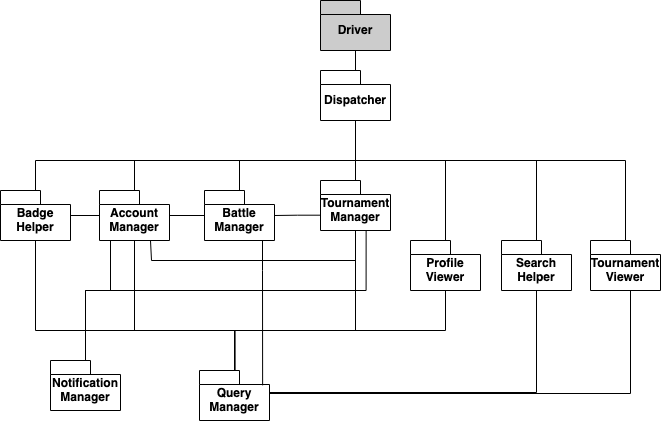

The diagram above was exported from draw.io. Its source (the exported page's mxGraphModel, read from the mxfile embedded in the PNG):
<mxGraphModel dx="830" dy="534" grid="1" gridSize="10" guides="1" tooltips="1" connect="1" arrows="1" fold="1" page="1" pageScale="1" pageWidth="827" pageHeight="1169" math="0" shadow="0">
  <root>
    <mxCell id="0" />
    <mxCell id="1" parent="0" />
    <mxCell id="mQ_7vjIe4geyvDXArmz8-9" style="edgeStyle=orthogonalEdgeStyle;rounded=0;orthogonalLoop=1;jettySize=auto;html=1;endArrow=none;endFill=0;" edge="1" parent="1" source="mQ_7vjIe4geyvDXArmz8-1" target="mQ_7vjIe4geyvDXArmz8-7">
      <mxGeometry relative="1" as="geometry">
        <Array as="points">
          <mxPoint x="414" y="350" />
          <mxPoint x="314" y="350" />
        </Array>
      </mxGeometry>
    </mxCell>
    <mxCell id="mQ_7vjIe4geyvDXArmz8-1" value="Query Manager" style="shape=folder;fontStyle=1;spacingTop=10;tabWidth=40;tabHeight=14;tabPosition=left;html=1;whiteSpace=wrap;" vertex="1" parent="1">
      <mxGeometry x="379" y="390" width="70" height="50" as="geometry" />
    </mxCell>
    <mxCell id="mQ_7vjIe4geyvDXArmz8-8" style="edgeStyle=orthogonalEdgeStyle;rounded=0;orthogonalLoop=1;jettySize=auto;html=1;entryX=0.5;entryY=1;entryDx=0;entryDy=0;entryPerimeter=0;endArrow=none;endFill=0;" edge="1" parent="1" source="mQ_7vjIe4geyvDXArmz8-5" target="mQ_7vjIe4geyvDXArmz8-7">
      <mxGeometry relative="1" as="geometry">
        <Array as="points">
          <mxPoint x="265" y="310" />
          <mxPoint x="290" y="310" />
          <mxPoint x="290" y="260" />
        </Array>
      </mxGeometry>
    </mxCell>
    <mxCell id="mQ_7vjIe4geyvDXArmz8-62" style="edgeStyle=orthogonalEdgeStyle;rounded=0;orthogonalLoop=1;jettySize=auto;html=1;entryX=0.652;entryY=0.983;entryDx=0;entryDy=0;entryPerimeter=0;endArrow=none;endFill=0;" edge="1" parent="1" source="mQ_7vjIe4geyvDXArmz8-5" target="mQ_7vjIe4geyvDXArmz8-31">
      <mxGeometry relative="1" as="geometry">
        <Array as="points">
          <mxPoint x="265" y="310" />
          <mxPoint x="546" y="310" />
        </Array>
      </mxGeometry>
    </mxCell>
    <mxCell id="mQ_7vjIe4geyvDXArmz8-5" value="Notification Manager" style="shape=folder;fontStyle=1;spacingTop=10;tabWidth=40;tabHeight=14;tabPosition=left;html=1;whiteSpace=wrap;" vertex="1" parent="1">
      <mxGeometry x="230" y="380" width="70" height="50" as="geometry" />
    </mxCell>
    <mxCell id="mQ_7vjIe4geyvDXArmz8-49" style="edgeStyle=orthogonalEdgeStyle;rounded=0;orthogonalLoop=1;jettySize=auto;html=1;endArrow=none;endFill=0;" edge="1" parent="1" source="mQ_7vjIe4geyvDXArmz8-7" target="mQ_7vjIe4geyvDXArmz8-45">
      <mxGeometry relative="1" as="geometry">
        <Array as="points">
          <mxPoint x="314" y="180" />
          <mxPoint x="535" y="180" />
        </Array>
      </mxGeometry>
    </mxCell>
    <mxCell id="mQ_7vjIe4geyvDXArmz8-7" value="Account Manager" style="shape=folder;fontStyle=1;spacingTop=10;tabWidth=40;tabHeight=14;tabPosition=left;html=1;whiteSpace=wrap;" vertex="1" parent="1">
      <mxGeometry x="279" y="210" width="70" height="50" as="geometry" />
    </mxCell>
    <mxCell id="mQ_7vjIe4geyvDXArmz8-13" style="edgeStyle=orthogonalEdgeStyle;rounded=0;orthogonalLoop=1;jettySize=auto;html=1;entryX=0.509;entryY=0.007;entryDx=0;entryDy=0;entryPerimeter=0;endArrow=none;endFill=0;exitX=0.5;exitY=1;exitDx=0;exitDy=0;exitPerimeter=0;" edge="1" parent="1" source="mQ_7vjIe4geyvDXArmz8-12" target="mQ_7vjIe4geyvDXArmz8-1">
      <mxGeometry relative="1" as="geometry" />
    </mxCell>
    <mxCell id="mQ_7vjIe4geyvDXArmz8-51" style="edgeStyle=orthogonalEdgeStyle;rounded=0;orthogonalLoop=1;jettySize=auto;html=1;endArrow=none;endFill=0;" edge="1" parent="1" source="mQ_7vjIe4geyvDXArmz8-12" target="mQ_7vjIe4geyvDXArmz8-45">
      <mxGeometry relative="1" as="geometry">
        <Array as="points">
          <mxPoint x="625" y="180" />
          <mxPoint x="535" y="180" />
        </Array>
      </mxGeometry>
    </mxCell>
    <mxCell id="mQ_7vjIe4geyvDXArmz8-12" value="Profile Viewer" style="shape=folder;fontStyle=1;spacingTop=10;tabWidth=40;tabHeight=14;tabPosition=left;html=1;whiteSpace=wrap;" vertex="1" parent="1">
      <mxGeometry x="590" y="260" width="70" height="50" as="geometry" />
    </mxCell>
    <mxCell id="mQ_7vjIe4geyvDXArmz8-20" style="edgeStyle=orthogonalEdgeStyle;rounded=0;orthogonalLoop=1;jettySize=auto;html=1;entryX=0;entryY=0;entryDx=70;entryDy=32;entryPerimeter=0;endArrow=none;endFill=0;" edge="1" parent="1" source="mQ_7vjIe4geyvDXArmz8-18" target="mQ_7vjIe4geyvDXArmz8-1">
      <mxGeometry relative="1" as="geometry">
        <mxPoint x="415" y="380" as="targetPoint" />
        <Array as="points">
          <mxPoint x="716" y="412" />
        </Array>
      </mxGeometry>
    </mxCell>
    <mxCell id="mQ_7vjIe4geyvDXArmz8-52" style="edgeStyle=orthogonalEdgeStyle;rounded=0;orthogonalLoop=1;jettySize=auto;html=1;endArrow=none;endFill=0;" edge="1" parent="1" source="mQ_7vjIe4geyvDXArmz8-18" target="mQ_7vjIe4geyvDXArmz8-45">
      <mxGeometry relative="1" as="geometry">
        <Array as="points">
          <mxPoint x="716" y="180" />
          <mxPoint x="535" y="180" />
        </Array>
      </mxGeometry>
    </mxCell>
    <mxCell id="mQ_7vjIe4geyvDXArmz8-18" value="Search Helper" style="shape=folder;fontStyle=1;spacingTop=10;tabWidth=40;tabHeight=14;tabPosition=left;html=1;whiteSpace=wrap;" vertex="1" parent="1">
      <mxGeometry x="681" y="260" width="70" height="50" as="geometry" />
    </mxCell>
    <mxCell id="mQ_7vjIe4geyvDXArmz8-25" style="edgeStyle=orthogonalEdgeStyle;rounded=0;orthogonalLoop=1;jettySize=auto;html=1;endArrow=none;endFill=0;" edge="1" parent="1" source="mQ_7vjIe4geyvDXArmz8-23" target="mQ_7vjIe4geyvDXArmz8-7">
      <mxGeometry relative="1" as="geometry" />
    </mxCell>
    <mxCell id="mQ_7vjIe4geyvDXArmz8-35" style="edgeStyle=orthogonalEdgeStyle;rounded=0;orthogonalLoop=1;jettySize=auto;html=1;endArrow=none;endFill=0;entryX=0.902;entryY=0.297;entryDx=0;entryDy=0;entryPerimeter=0;" edge="1" parent="1" source="mQ_7vjIe4geyvDXArmz8-23" target="mQ_7vjIe4geyvDXArmz8-1">
      <mxGeometry relative="1" as="geometry">
        <Array as="points">
          <mxPoint x="442" y="290" />
          <mxPoint x="442" y="290" />
        </Array>
      </mxGeometry>
    </mxCell>
    <mxCell id="mQ_7vjIe4geyvDXArmz8-48" style="edgeStyle=orthogonalEdgeStyle;rounded=0;orthogonalLoop=1;jettySize=auto;html=1;endArrow=none;endFill=0;" edge="1" parent="1" source="mQ_7vjIe4geyvDXArmz8-23" target="mQ_7vjIe4geyvDXArmz8-45">
      <mxGeometry relative="1" as="geometry">
        <Array as="points">
          <mxPoint x="419" y="180" />
          <mxPoint x="535" y="180" />
        </Array>
      </mxGeometry>
    </mxCell>
    <mxCell id="mQ_7vjIe4geyvDXArmz8-23" value="Battle Manager" style="shape=folder;fontStyle=1;spacingTop=10;tabWidth=40;tabHeight=14;tabPosition=left;html=1;whiteSpace=wrap;" vertex="1" parent="1">
      <mxGeometry x="384" y="210" width="70" height="50" as="geometry" />
    </mxCell>
    <mxCell id="mQ_7vjIe4geyvDXArmz8-37" style="edgeStyle=orthogonalEdgeStyle;rounded=0;orthogonalLoop=1;jettySize=auto;html=1;endArrow=none;endFill=0;" edge="1" parent="1" source="mQ_7vjIe4geyvDXArmz8-28" target="mQ_7vjIe4geyvDXArmz8-7">
      <mxGeometry relative="1" as="geometry" />
    </mxCell>
    <mxCell id="mQ_7vjIe4geyvDXArmz8-50" style="edgeStyle=orthogonalEdgeStyle;rounded=0;orthogonalLoop=1;jettySize=auto;html=1;endArrow=none;endFill=0;" edge="1" parent="1" source="mQ_7vjIe4geyvDXArmz8-28" target="mQ_7vjIe4geyvDXArmz8-45">
      <mxGeometry relative="1" as="geometry">
        <Array as="points">
          <mxPoint x="215" y="180" />
          <mxPoint x="535" y="180" />
        </Array>
      </mxGeometry>
    </mxCell>
    <mxCell id="mQ_7vjIe4geyvDXArmz8-63" style="edgeStyle=orthogonalEdgeStyle;rounded=0;orthogonalLoop=1;jettySize=auto;html=1;endArrow=none;endFill=0;" edge="1" parent="1" source="mQ_7vjIe4geyvDXArmz8-28" target="mQ_7vjIe4geyvDXArmz8-1">
      <mxGeometry relative="1" as="geometry">
        <Array as="points">
          <mxPoint x="215" y="350" />
          <mxPoint x="414" y="350" />
        </Array>
      </mxGeometry>
    </mxCell>
    <mxCell id="mQ_7vjIe4geyvDXArmz8-28" value="Badge Helper" style="shape=folder;fontStyle=1;spacingTop=10;tabWidth=40;tabHeight=14;tabPosition=left;html=1;whiteSpace=wrap;" vertex="1" parent="1">
      <mxGeometry x="180" y="210" width="70" height="50" as="geometry" />
    </mxCell>
    <mxCell id="mQ_7vjIe4geyvDXArmz8-36" style="edgeStyle=orthogonalEdgeStyle;rounded=0;orthogonalLoop=1;jettySize=auto;html=1;endArrow=none;endFill=0;exitX=0.011;exitY=0.694;exitDx=0;exitDy=0;exitPerimeter=0;" edge="1" parent="1" source="mQ_7vjIe4geyvDXArmz8-31" target="mQ_7vjIe4geyvDXArmz8-23">
      <mxGeometry relative="1" as="geometry" />
    </mxCell>
    <mxCell id="mQ_7vjIe4geyvDXArmz8-38" style="edgeStyle=orthogonalEdgeStyle;rounded=0;orthogonalLoop=1;jettySize=auto;html=1;endArrow=none;endFill=0;" edge="1" parent="1" source="mQ_7vjIe4geyvDXArmz8-31">
      <mxGeometry relative="1" as="geometry">
        <mxPoint x="330" y="260" as="targetPoint" />
        <Array as="points">
          <mxPoint x="535" y="280" />
          <mxPoint x="331" y="280" />
          <mxPoint x="331" y="260" />
        </Array>
      </mxGeometry>
    </mxCell>
    <mxCell id="mQ_7vjIe4geyvDXArmz8-47" style="edgeStyle=orthogonalEdgeStyle;rounded=0;orthogonalLoop=1;jettySize=auto;html=1;entryX=0.5;entryY=1;entryDx=0;entryDy=0;entryPerimeter=0;endArrow=none;endFill=0;" edge="1" parent="1" source="mQ_7vjIe4geyvDXArmz8-31" target="mQ_7vjIe4geyvDXArmz8-45">
      <mxGeometry relative="1" as="geometry" />
    </mxCell>
    <mxCell id="mQ_7vjIe4geyvDXArmz8-64" style="edgeStyle=orthogonalEdgeStyle;rounded=0;orthogonalLoop=1;jettySize=auto;html=1;endArrow=none;endFill=0;" edge="1" parent="1" source="mQ_7vjIe4geyvDXArmz8-31" target="mQ_7vjIe4geyvDXArmz8-1">
      <mxGeometry relative="1" as="geometry">
        <Array as="points">
          <mxPoint x="535" y="350" />
          <mxPoint x="414" y="350" />
        </Array>
      </mxGeometry>
    </mxCell>
    <mxCell id="mQ_7vjIe4geyvDXArmz8-31" value="Tournament Manager" style="shape=folder;fontStyle=1;spacingTop=10;tabWidth=40;tabHeight=14;tabPosition=left;html=1;whiteSpace=wrap;" vertex="1" parent="1">
      <mxGeometry x="500" y="200" width="70" height="50" as="geometry" />
    </mxCell>
    <mxCell id="mQ_7vjIe4geyvDXArmz8-42" style="edgeStyle=orthogonalEdgeStyle;rounded=0;orthogonalLoop=1;jettySize=auto;html=1;entryX=0;entryY=0;entryDx=70;entryDy=23;entryPerimeter=0;endArrow=none;endFill=0;" edge="1" parent="1" source="mQ_7vjIe4geyvDXArmz8-40" target="mQ_7vjIe4geyvDXArmz8-1">
      <mxGeometry relative="1" as="geometry">
        <Array as="points">
          <mxPoint x="810" y="413" />
        </Array>
      </mxGeometry>
    </mxCell>
    <mxCell id="mQ_7vjIe4geyvDXArmz8-53" style="edgeStyle=orthogonalEdgeStyle;rounded=0;orthogonalLoop=1;jettySize=auto;html=1;endArrow=none;endFill=0;" edge="1" parent="1" source="mQ_7vjIe4geyvDXArmz8-40" target="mQ_7vjIe4geyvDXArmz8-45">
      <mxGeometry relative="1" as="geometry">
        <Array as="points">
          <mxPoint x="805" y="180" />
          <mxPoint x="535" y="180" />
        </Array>
      </mxGeometry>
    </mxCell>
    <mxCell id="mQ_7vjIe4geyvDXArmz8-40" value="Tournament Viewer" style="shape=folder;fontStyle=1;spacingTop=10;tabWidth=40;tabHeight=14;tabPosition=left;html=1;whiteSpace=wrap;" vertex="1" parent="1">
      <mxGeometry x="770" y="260" width="70" height="50" as="geometry" />
    </mxCell>
    <mxCell id="mQ_7vjIe4geyvDXArmz8-57" style="edgeStyle=orthogonalEdgeStyle;rounded=0;orthogonalLoop=1;jettySize=auto;html=1;entryX=0.5;entryY=1;entryDx=0;entryDy=0;entryPerimeter=0;endArrow=none;endFill=0;" edge="1" parent="1" source="mQ_7vjIe4geyvDXArmz8-45">
      <mxGeometry relative="1" as="geometry">
        <mxPoint x="535" y="60" as="targetPoint" />
      </mxGeometry>
    </mxCell>
    <mxCell id="mQ_7vjIe4geyvDXArmz8-45" value="Dispatcher" style="shape=folder;fontStyle=1;spacingTop=10;tabWidth=40;tabHeight=14;tabPosition=left;html=1;whiteSpace=wrap;" vertex="1" parent="1">
      <mxGeometry x="500" y="90" width="70" height="50" as="geometry" />
    </mxCell>
    <mxCell id="mQ_7vjIe4geyvDXArmz8-59" value="Driver" style="shape=folder;fontStyle=1;spacingTop=10;tabWidth=40;tabHeight=14;tabPosition=left;html=1;whiteSpace=wrap;fillColor=#CCCCCC;" vertex="1" parent="1">
      <mxGeometry x="500" y="20" width="70" height="50" as="geometry" />
    </mxCell>
  </root>
</mxGraphModel>